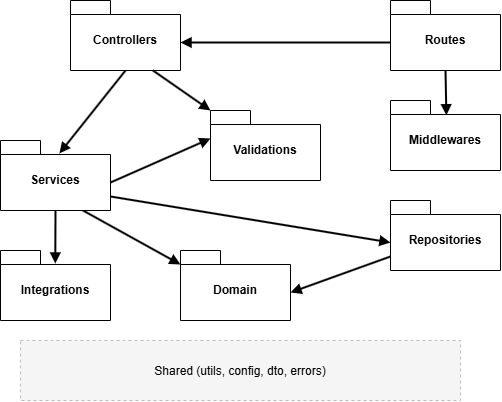

The diagram above was exported from draw.io. Its source (the exported page's mxGraphModel, read from the mxfile embedded in the PNG):
<mxGraphModel dx="1107" dy="436" grid="1" gridSize="10" guides="1" tooltips="1" connect="1" arrows="1" fold="1" page="1" pageScale="1" pageWidth="850" pageHeight="1100" math="0" shadow="0">
  <root>
    <mxCell id="0" />
    <mxCell id="1" parent="0" />
    <mxCell id="0UyGb52UpReraLr9eCFb-35" value="Shared (utils, config, dto, errors)" style="rounded=0;strokeWidth=1;dashed=1;fillColor=#f5f5f5;strokeColor=#bdbdbd;rotation=0;" parent="1" vertex="1">
      <mxGeometry x="70" y="450" width="440" height="60" as="geometry" />
    </mxCell>
    <mxCell id="0UyGb52UpReraLr9eCFb-43" style="endArrow=block;strokeWidth=2;entryX=0;entryY=0;entryDx=110;entryDy=42;entryPerimeter=0;exitX=0;exitY=0;exitDx=0;exitDy=42;exitPerimeter=0;" parent="1" source="WXjqG3LbqRwczEwdh9fl-10" target="WXjqG3LbqRwczEwdh9fl-11" edge="1">
      <mxGeometry relative="1" as="geometry">
        <mxPoint x="250" y="162.79999999999995" as="sourcePoint" />
        <mxPoint x="179.99999999999977" y="173" as="targetPoint" />
      </mxGeometry>
    </mxCell>
    <mxCell id="0UyGb52UpReraLr9eCFb-44" style="endArrow=block;strokeWidth=2;entryX=0.508;entryY=0.211;entryDx=0;entryDy=0;entryPerimeter=0;exitX=0.5;exitY=1;exitDx=0;exitDy=0;exitPerimeter=0;" parent="1" source="WXjqG3LbqRwczEwdh9fl-10" target="WXjqG3LbqRwczEwdh9fl-9" edge="1">
      <mxGeometry relative="1" as="geometry">
        <mxPoint x="370" y="170.58823529411757" as="sourcePoint" />
        <mxPoint x="410" y="177.64705882352928" as="targetPoint" />
      </mxGeometry>
    </mxCell>
    <mxCell id="0UyGb52UpReraLr9eCFb-45" style="endArrow=block;strokeWidth=2;entryX=0.536;entryY=0.184;entryDx=0;entryDy=0;entryPerimeter=0;exitX=0.5;exitY=1;exitDx=0;exitDy=0;exitPerimeter=0;" parent="1" source="WXjqG3LbqRwczEwdh9fl-11" target="WXjqG3LbqRwczEwdh9fl-6" edge="1">
      <mxGeometry relative="1" as="geometry">
        <mxPoint x="111.13670613562954" y="209.9999999999999" as="sourcePoint" />
        <mxPoint x="113.51999999999998" y="272.9000000000001" as="targetPoint" />
      </mxGeometry>
    </mxCell>
    <mxCell id="0UyGb52UpReraLr9eCFb-46" style="endArrow=block;strokeWidth=2;entryX=0;entryY=0;entryDx=0;entryDy=42;entryPerimeter=0;exitX=0;exitY=0;exitDx=110;exitDy=56;exitPerimeter=0;" parent="1" target="WXjqG3LbqRwczEwdh9fl-8" edge="1" source="WXjqG3LbqRwczEwdh9fl-6">
      <mxGeometry relative="1" as="geometry">
        <mxPoint x="170" y="275" as="sourcePoint" />
        <mxPoint x="250" y="255" as="targetPoint" />
      </mxGeometry>
    </mxCell>
    <mxCell id="0UyGb52UpReraLr9eCFb-47" style="endArrow=block;strokeWidth=2;entryX=0;entryY=0;entryDx=0;entryDy=14;entryPerimeter=0;exitX=0.75;exitY=1;exitDx=0;exitDy=0;exitPerimeter=0;" parent="1" target="WXjqG3LbqRwczEwdh9fl-7" edge="1" source="WXjqG3LbqRwczEwdh9fl-6">
      <mxGeometry relative="1" as="geometry">
        <mxPoint x="170" y="308" as="sourcePoint" />
        <mxPoint x="250" y="332" as="targetPoint" />
      </mxGeometry>
    </mxCell>
    <mxCell id="0UyGb52UpReraLr9eCFb-48" style="endArrow=block;strokeWidth=2;entryX=0.498;entryY=0.186;entryDx=0;entryDy=0;entryPerimeter=0;exitX=0.5;exitY=1;exitDx=0;exitDy=0;exitPerimeter=0;" parent="1" source="WXjqG3LbqRwczEwdh9fl-6" target="WXjqG3LbqRwczEwdh9fl-1" edge="1">
      <mxGeometry relative="1" as="geometry">
        <mxPoint x="109.99999999999977" y="320" as="sourcePoint" />
        <mxPoint x="110" y="360" as="targetPoint" />
      </mxGeometry>
    </mxCell>
    <mxCell id="0UyGb52UpReraLr9eCFb-49" style="endArrow=block;strokeWidth=2;entryX=0;entryY=0;entryDx=110;entryDy=42;entryPerimeter=0;exitX=0;exitY=0;exitDx=0;exitDy=56;exitPerimeter=0;" parent="1" source="WXjqG3LbqRwczEwdh9fl-8" target="WXjqG3LbqRwczEwdh9fl-7" edge="1">
      <mxGeometry relative="1" as="geometry">
        <mxPoint x="309.40193126362783" y="270" as="sourcePoint" />
        <mxPoint x="310" y="320" as="targetPoint" />
      </mxGeometry>
    </mxCell>
    <mxCell id="WXjqG3LbqRwczEwdh9fl-1" value="Integrations" style="shape=folder;fontStyle=1;spacingTop=10;tabWidth=40;tabHeight=14;tabPosition=left;html=1;whiteSpace=wrap;" parent="1" vertex="1">
      <mxGeometry x="50" y="360" width="110" height="70" as="geometry" />
    </mxCell>
    <mxCell id="WXjqG3LbqRwczEwdh9fl-6" value="Services" style="shape=folder;fontStyle=1;spacingTop=10;tabWidth=40;tabHeight=14;tabPosition=left;html=1;whiteSpace=wrap;" parent="1" vertex="1">
      <mxGeometry x="50" y="250" width="110" height="70" as="geometry" />
    </mxCell>
    <mxCell id="WXjqG3LbqRwczEwdh9fl-7" value="Domain" style="shape=folder;fontStyle=1;spacingTop=10;tabWidth=40;tabHeight=14;tabPosition=left;html=1;whiteSpace=wrap;" parent="1" vertex="1">
      <mxGeometry x="230" y="360" width="110" height="70" as="geometry" />
    </mxCell>
    <mxCell id="WXjqG3LbqRwczEwdh9fl-8" value="Repositories" style="shape=folder;fontStyle=1;spacingTop=10;tabWidth=40;tabHeight=14;tabPosition=left;html=1;whiteSpace=wrap;" parent="1" vertex="1">
      <mxGeometry x="440" y="310" width="110" height="70" as="geometry" />
    </mxCell>
    <mxCell id="WXjqG3LbqRwczEwdh9fl-9" value="Middlewares" style="shape=folder;fontStyle=1;spacingTop=10;tabWidth=40;tabHeight=14;tabPosition=left;html=1;whiteSpace=wrap;" parent="1" vertex="1">
      <mxGeometry x="440" y="210" width="110" height="70" as="geometry" />
    </mxCell>
    <mxCell id="WXjqG3LbqRwczEwdh9fl-10" value="Routes" style="shape=folder;fontStyle=1;spacingTop=10;tabWidth=40;tabHeight=14;tabPosition=left;html=1;whiteSpace=wrap;" parent="1" vertex="1">
      <mxGeometry x="440" y="110" width="110" height="70" as="geometry" />
    </mxCell>
    <mxCell id="WXjqG3LbqRwczEwdh9fl-11" value="Controllers" style="shape=folder;fontStyle=1;spacingTop=10;tabWidth=40;tabHeight=14;tabPosition=left;html=1;whiteSpace=wrap;" parent="1" vertex="1">
      <mxGeometry x="120" y="110" width="110" height="70" as="geometry" />
    </mxCell>
    <mxCell id="2" value="Validations" style="shape=folder;fontStyle=1;spacingTop=10;tabWidth=40;tabHeight=14;tabPosition=left;html=1;whiteSpace=wrap;" vertex="1" parent="1">
      <mxGeometry x="260" y="220" width="110" height="70" as="geometry" />
    </mxCell>
    <mxCell id="4" style="endArrow=block;strokeWidth=2;entryX=0;entryY=0;entryDx=0;entryDy=0;entryPerimeter=0;exitX=0.75;exitY=1;exitDx=0;exitDy=0;exitPerimeter=0;" edge="1" parent="1" source="WXjqG3LbqRwczEwdh9fl-11" target="2">
      <mxGeometry relative="1" as="geometry">
        <mxPoint x="425" y="210" as="sourcePoint" />
        <mxPoint x="215" y="210" as="targetPoint" />
      </mxGeometry>
    </mxCell>
    <mxCell id="5" style="endArrow=block;strokeWidth=2;entryX=0;entryY=0;entryDx=0;entryDy=28;entryPerimeter=0;exitX=0;exitY=0;exitDx=110;exitDy=42;exitPerimeter=0;" edge="1" parent="1" source="WXjqG3LbqRwczEwdh9fl-6" target="2">
      <mxGeometry relative="1" as="geometry">
        <mxPoint x="460" y="172" as="sourcePoint" />
        <mxPoint x="250" y="172" as="targetPoint" />
      </mxGeometry>
    </mxCell>
  </root>
</mxGraphModel>